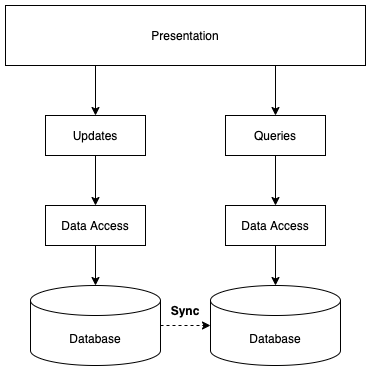

The diagram above was exported from draw.io. Its source (the exported page's mxGraphModel, read from the mxfile embedded in the PNG):
<mxGraphModel dx="1186" dy="669" grid="1" gridSize="10" guides="1" tooltips="1" connect="1" arrows="1" fold="1" page="1" pageScale="1" pageWidth="1100" pageHeight="850" math="0" shadow="0">
  <root>
    <mxCell id="FYbbDAHUSB24pGoZXVBS-0" />
    <mxCell id="FYbbDAHUSB24pGoZXVBS-1" parent="FYbbDAHUSB24pGoZXVBS-0" />
    <mxCell id="IzTZlFGGoqUQhjPHpcc9-19" style="edgeStyle=orthogonalEdgeStyle;rounded=0;orthogonalLoop=1;jettySize=auto;html=1;entryX=0;entryY=0.5;entryDx=0;entryDy=0;entryPerimeter=0;dashed=1;" edge="1" parent="FYbbDAHUSB24pGoZXVBS-1" source="IzTZlFGGoqUQhjPHpcc9-0" target="IzTZlFGGoqUQhjPHpcc9-18">
      <mxGeometry relative="1" as="geometry" />
    </mxCell>
    <mxCell id="IzTZlFGGoqUQhjPHpcc9-0" value="Database" style="shape=cylinder3;whiteSpace=wrap;html=1;boundedLbl=1;backgroundOutline=1;size=15;" vertex="1" parent="FYbbDAHUSB24pGoZXVBS-1">
      <mxGeometry x="165" y="410" width="130" height="80" as="geometry" />
    </mxCell>
    <mxCell id="IzTZlFGGoqUQhjPHpcc9-20" style="edgeStyle=orthogonalEdgeStyle;rounded=0;orthogonalLoop=1;jettySize=auto;html=1;exitX=0.25;exitY=1;exitDx=0;exitDy=0;entryX=0.5;entryY=0;entryDx=0;entryDy=0;" edge="1" parent="FYbbDAHUSB24pGoZXVBS-1" source="IzTZlFGGoqUQhjPHpcc9-4" target="IzTZlFGGoqUQhjPHpcc9-14">
      <mxGeometry relative="1" as="geometry" />
    </mxCell>
    <mxCell id="IzTZlFGGoqUQhjPHpcc9-22" style="edgeStyle=orthogonalEdgeStyle;rounded=0;orthogonalLoop=1;jettySize=auto;html=1;exitX=0.75;exitY=1;exitDx=0;exitDy=0;entryX=0.5;entryY=0;entryDx=0;entryDy=0;" edge="1" parent="FYbbDAHUSB24pGoZXVBS-1" source="IzTZlFGGoqUQhjPHpcc9-4" target="IzTZlFGGoqUQhjPHpcc9-15">
      <mxGeometry relative="1" as="geometry" />
    </mxCell>
    <mxCell id="IzTZlFGGoqUQhjPHpcc9-4" value="Presentation" style="rounded=0;whiteSpace=wrap;html=1;" vertex="1" parent="FYbbDAHUSB24pGoZXVBS-1">
      <mxGeometry x="140" y="130" width="360" height="60" as="geometry" />
    </mxCell>
    <mxCell id="IzTZlFGGoqUQhjPHpcc9-21" style="edgeStyle=orthogonalEdgeStyle;rounded=0;orthogonalLoop=1;jettySize=auto;html=1;exitX=0.5;exitY=1;exitDx=0;exitDy=0;entryX=0.5;entryY=0;entryDx=0;entryDy=0;" edge="1" parent="FYbbDAHUSB24pGoZXVBS-1" source="IzTZlFGGoqUQhjPHpcc9-14" target="IzTZlFGGoqUQhjPHpcc9-16">
      <mxGeometry relative="1" as="geometry" />
    </mxCell>
    <mxCell id="IzTZlFGGoqUQhjPHpcc9-14" value="Updates" style="rounded=0;whiteSpace=wrap;html=1;" vertex="1" parent="FYbbDAHUSB24pGoZXVBS-1">
      <mxGeometry x="180" y="240" width="100" height="40" as="geometry" />
    </mxCell>
    <mxCell id="IzTZlFGGoqUQhjPHpcc9-23" style="edgeStyle=orthogonalEdgeStyle;rounded=0;orthogonalLoop=1;jettySize=auto;html=1;entryX=0.5;entryY=0;entryDx=0;entryDy=0;" edge="1" parent="FYbbDAHUSB24pGoZXVBS-1" source="IzTZlFGGoqUQhjPHpcc9-15" target="IzTZlFGGoqUQhjPHpcc9-17">
      <mxGeometry relative="1" as="geometry" />
    </mxCell>
    <mxCell id="IzTZlFGGoqUQhjPHpcc9-15" value="Queries" style="rounded=0;whiteSpace=wrap;html=1;" vertex="1" parent="FYbbDAHUSB24pGoZXVBS-1">
      <mxGeometry x="360" y="240" width="100" height="40" as="geometry" />
    </mxCell>
    <mxCell id="IzTZlFGGoqUQhjPHpcc9-25" style="edgeStyle=orthogonalEdgeStyle;rounded=0;orthogonalLoop=1;jettySize=auto;html=1;entryX=0.5;entryY=0;entryDx=0;entryDy=0;entryPerimeter=0;" edge="1" parent="FYbbDAHUSB24pGoZXVBS-1" source="IzTZlFGGoqUQhjPHpcc9-16" target="IzTZlFGGoqUQhjPHpcc9-0">
      <mxGeometry relative="1" as="geometry" />
    </mxCell>
    <mxCell id="IzTZlFGGoqUQhjPHpcc9-16" value="Data Access" style="rounded=0;whiteSpace=wrap;html=1;" vertex="1" parent="FYbbDAHUSB24pGoZXVBS-1">
      <mxGeometry x="180" y="330" width="100" height="40" as="geometry" />
    </mxCell>
    <mxCell id="IzTZlFGGoqUQhjPHpcc9-24" style="edgeStyle=orthogonalEdgeStyle;rounded=0;orthogonalLoop=1;jettySize=auto;html=1;exitX=0.5;exitY=1;exitDx=0;exitDy=0;entryX=0.5;entryY=0;entryDx=0;entryDy=0;entryPerimeter=0;" edge="1" parent="FYbbDAHUSB24pGoZXVBS-1" source="IzTZlFGGoqUQhjPHpcc9-17" target="IzTZlFGGoqUQhjPHpcc9-18">
      <mxGeometry relative="1" as="geometry" />
    </mxCell>
    <mxCell id="IzTZlFGGoqUQhjPHpcc9-17" value="Data Access" style="rounded=0;whiteSpace=wrap;html=1;" vertex="1" parent="FYbbDAHUSB24pGoZXVBS-1">
      <mxGeometry x="360" y="330" width="100" height="40" as="geometry" />
    </mxCell>
    <mxCell id="IzTZlFGGoqUQhjPHpcc9-18" value="Database" style="shape=cylinder3;whiteSpace=wrap;html=1;boundedLbl=1;backgroundOutline=1;size=15;" vertex="1" parent="FYbbDAHUSB24pGoZXVBS-1">
      <mxGeometry x="345" y="410" width="130" height="80" as="geometry" />
    </mxCell>
    <mxCell id="-uplRD2RFvQxOBaWPey8-2" value="&lt;b&gt;Sync&lt;/b&gt;" style="text;html=1;strokeColor=none;fillColor=none;align=center;verticalAlign=middle;whiteSpace=wrap;rounded=0;" vertex="1" parent="FYbbDAHUSB24pGoZXVBS-1">
      <mxGeometry x="295" y="425" width="50" height="20" as="geometry" />
    </mxCell>
  </root>
</mxGraphModel>